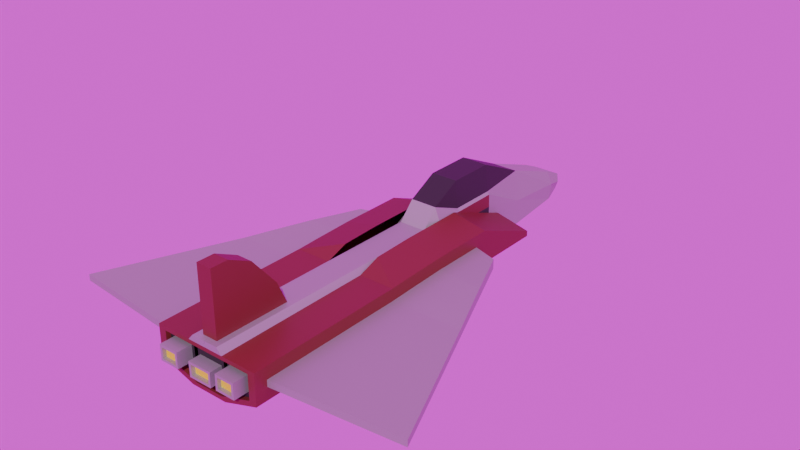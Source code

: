 # Source: PlayerShip1.blend  (saved by Blender 4.3.34; exported with 4.5.12 LTS)
import bpy
from mathutils import Matrix  # noqa: F401  (used for matrix-valued properties, if any)

bpy.ops.wm.read_factory_settings(use_empty=True)
scene = bpy.context.scene
scene.name = 'Scene'

# ---- collections
col_utils = bpy.data.collections.new('Utils'); scene.collection.children.link(col_utils)
col_working = bpy.data.collections.new('Working'); scene.collection.children.link(col_working)

# ---- images (referenced by path relative to the original .blend; pixels are not part of the script)
import os
ASSET_DIR = os.environ.get("B2B_ASSET_DIR", "")  # directory of the original .blend (textures are referenced by path, not embedded)
HERE = os.path.dirname(os.path.abspath(__file__))  # packed textures are extracted next to this script under _unpacked/

def load_image(name, relpath, width, height, colorspace="sRGB"):
    """Load a texture the original file referenced (path relative to the .blend, or extracted next to this script)."""
    p = next((c for c in (os.path.join(HERE, relpath), os.path.join(ASSET_DIR, relpath)) if relpath and os.path.exists(c)), "")
    if p:
        img = bpy.data.images.load(p, check_existing=True)
        img.name = name
    else:  # same state as the original file: an image datablock whose file is absent (Cycles renders it pink)
        img = bpy.data.images.new(name, width, height)
        img.source = "FILE"
        img.filepath = "//" + (relpath or name)
    img.colorspace_settings.name = colorspace
    return img
img_pretoria_gardens_4k_exr = load_image('pretoria_gardens_4k.exr', 'pretoria_gardens_4k.exr', 1024, 1024, 'Linear Rec.709')

# ---- materials (node trees are filled in below, after node groups)
mat_white_metal = bpy.data.materials.new('White Metal')
mat_white_metal.use_backface_culling = True
mat_white_metal.diffuse_color = (1.0, 1.0, 1.0, 1.0)
mat_black_metal = bpy.data.materials.new('Black Metal')
mat_black_metal.alpha_threshold = 0.0
mat_black_metal.roughness = 0.5
mat_black_metal.line_color = (0.0, 0.0, 0.0, 1.0)
mat_glow = bpy.data.materials.new('Glow')
mat_red_metal_001 = bpy.data.materials.new('Red Metal.001')

# ---- material node trees
mat_white_metal.use_nodes = True; mat_white_metal.node_tree.nodes.clear()
_N = mat_white_metal.node_tree.nodes; _L = mat_white_metal.node_tree.links
n0 = _N.new('ShaderNodeBsdfPrincipled'); n0.name = 'Principled BSDF'; n0.location = (10, 300)
n0.inputs[0].default_value = (0.403, 0.403, 0.403, 1.0)
n0.inputs[1].default_value = 0.5909
n0.inputs[2].default_value = 0.5818
n1 = _N.new('ShaderNodeOutputMaterial'); n1.name = 'Material Output'; n1.location = (300, 300)
_L.new(n0.outputs[0], n1.inputs[0])
n1.is_active_output = True
mat_black_metal.use_nodes = True; mat_black_metal.node_tree.nodes.clear()
_N = mat_black_metal.node_tree.nodes; _L = mat_black_metal.node_tree.links
n0 = _N.new('ShaderNodeOutputMaterial'); n0.name = 'Material Output'; n0.location = (300, 300)
n1 = _N.new('ShaderNodeBsdfPrincipled'); n1.name = 'Principled BSDF'; n1.location = (10, 300)
n1.inputs[0].default_value = (0.02356, 0.02356, 0.02356, 1.0)
n1.inputs[3].default_value = 1.45
_L.new(n1.outputs[0], n0.inputs[0])
n0.is_active_output = True
mat_glow.use_nodes = True; mat_glow.node_tree.nodes.clear()
_N = mat_glow.node_tree.nodes; _L = mat_glow.node_tree.links
n0 = _N.new('ShaderNodeBsdfPrincipled'); n0.name = 'Principled BSDF'; n0.location = (10, 300)
n0.inputs[0].default_value = (0.8004, 0.7902, 0.009103, 1.0)
n1 = _N.new('ShaderNodeOutputMaterial'); n1.name = 'Material Output'; n1.location = (300, 300)
_L.new(n0.outputs[0], n1.inputs[0])
n1.is_active_output = True
mat_red_metal_001.use_nodes = True; mat_red_metal_001.node_tree.nodes.clear()
_N = mat_red_metal_001.node_tree.nodes; _L = mat_red_metal_001.node_tree.links
n0 = _N.new('ShaderNodeBsdfPrincipled'); n0.name = 'Principled BSDF'; n0.location = (10, 300)
n0.inputs[0].default_value = (0.1682, 0.02611, 0.01904, 1.0)
n1 = _N.new('ShaderNodeOutputMaterial'); n1.name = 'Material Output'; n1.location = (300, 300)
_L.new(n0.outputs[0], n1.inputs[0])
n1.is_active_output = True

# ---- world
world_world = bpy.data.worlds.new('World'); scene.world = world_world
world_world.use_nodes = True; world_world.node_tree.nodes.clear()
_N = world_world.node_tree.nodes; _L = world_world.node_tree.links
n0 = _N.new('ShaderNodeOutputWorld'); n0.name = 'World Output'; n0.location = (300, 300)
n1 = _N.new('ShaderNodeBackground'); n1.name = 'Background'; n1.location = (10, 300)
n2 = _N.new('ShaderNodeTexEnvironment'); n2.name = 'Environment Texture'; n2.location = (-288, 277)
n2.image = img_pretoria_gardens_4k_exr
_L.new(n1.outputs[0], n0.inputs[0])
_L.new(n2.outputs[0], n1.inputs[0])
n0.is_active_output = True
world_world.color = (0.05088, 0.05088, 0.05088)
world_world.sun_shadow_jitter_overblur = 0.0

# ---- meshes
me_cube = bpy.data.meshes.new('Cube')
me_cube.from_pydata([(0.3048, -0.05549, -0.0254), (0.3048, 2.049, -0.4501), (0.2219, 2.049, 0.05811), (0.3048, 0.4384, -0.03938), (0.3048, 1.21, -0.0376), (0.2219, 1.211, 0.4501), (0.2219, 0.4379, 0.4501), (0.3048, 2.049, -0.8704), (0.3048, 1.211, -0.8704), (0.3048, -0.05592, -0.8704), (0.3048, 0.4379, -0.8704), (0.3048, 3.042, -0.5127), (0.2219, 3.042, -0.3055), (0.2773, 3.042, -0.7916), (0.2403, 3.36, -0.5944), (0.2219, 3.36, -0.4498), (0.1909, 3.36, -0.7407), (0.3048, -0.3203, -0.1596), (0.3048, -0.3203, -0.8704), (0.2214, -0.05592, 0.1902), (0.2633, 1.211, -5.96e-08), (0.2633, 0.4379, -5.96e-08), (0.2244, -0.3204, -0.09381), (0.0, 1.211, 0.4501), (0.0, 0.4379, 0.4501), (0.0, 2.049, -0.8704), (0.0, -0.05592, -0.8704), (0.0, 1.211, -0.8704), (0.0, 0.4379, -0.8704), (0.0, 3.042, -0.7916), (0.0, 3.36, -0.5944), (0.0, 3.36, -0.4498), (0.0, 3.36, -0.7407), (0.0, -0.3206, -0.8704), (0.0, 2.049, 0.0571), (0.0, -0.05592, 0.1902), (-0.002458, 3.042, -0.3066), (0.0, -0.3206, -0.09356), (0.3117, -0.3201, -0.2474), (0.3024, -0.3202, -0.8154), (0.3048, -0.05497, -0.8704), (0.3122, -0.05463, -0.2462), (0.3023, -0.05467, -0.8155), (0.3023, -0.05497, -0.8152), (0.3048, 0.4389, -0.8704), (0.3122, 0.4392, -0.2462), (0.3023, 0.4392, -0.8155), (0.3023, 0.4389, -0.8152), (0.3048, 1.209, -0.8704), (0.3122, 1.21, -0.2462), (0.3023, 1.21, -0.8155), (0.3023, 1.209, -0.8152), (0.0, -0.3206, -0.8276), (0.0, -0.3206, -0.2487), (0.0, -0.3206, -0.1596)], [], [(2, 1, 11, 12), (21, 6, 19), (2, 5, 20), (20, 5, 6, 21), (28, 10, 9, 26), (25, 7, 8, 27), (27, 8, 10, 28), (1, 7, 13, 11), (34, 2, 12, 36), (30, 14, 16, 32), (36, 12, 15, 31), (11, 13, 16, 14), (12, 11, 14, 15), (26, 9, 18, 33), (0, 19, 22, 17), (30, 31, 15, 14), (4, 20, 21, 3), (1, 2, 20, 4), (3, 21, 19, 0), (19, 35, 37, 22), (7, 25, 29, 13), (13, 29, 32, 16), (5, 23, 24, 6), (2, 34, 23, 5), (6, 24, 35, 19), (39, 18, 40, 43), (17, 38, 41, 0), (38, 39, 42, 41), (43, 40, 44, 47), (41, 42, 46, 45), (0, 41, 45, 3), (47, 44, 48, 51), (45, 46, 50, 49), (3, 45, 49, 4), (4, 49, 1), (7, 1, 49, 50), (7, 50, 8), (33, 18, 39, 52), (53, 38, 17, 54), (54, 17, 22, 37), (52, 39, 38, 53)])
me_cube.polygons.foreach_set('material_index', [0, 1, 1, 1, 0, 0, 0, 0, 0, 0, 0, 0, 0, 0, 0, 0, 0, 0, 0, 0, 0, 0, 1, 1, 1, 0, 3, 1, 0, 1, 3, 0, 1, 3, 0, 0, 0, 0, 0, 0, 0])
_uv = me_cube.uv_layers.new(name='UVMap')
_uv.uv.foreach_set('vector', [0.5, 0.5, 0.375, 0.5, 0.375, 0.5, 0.5, 0.5, 0.5, 0.6667, 0.625, 0.6667, 0.5, 0.75, 0.625, 0.5, 0.625, 0.5833, 0.5, 0.5833, 0.5, 0.5833, 0.625, 0.5833, 0.625, 0.6667, 0.5, 0.6667, 0.25, 0.6667, 0.375, 0.6667, 0.375, 0.75, 0.25, 0.75, 0.25, 0.5, 0.375, 0.5, 0.375, 0.5833, 0.25, 0.5833, 0.25, 0.5833, 0.375, 0.5833, 0.375, 0.6667, 0.25, 0.6667, 0.375, 0.5, 0.375, 0.5, 0.375, 0.5, 0.375, 0.5, 0.75, 0.5, 0.625, 0.5, 0.625, 0.5, 0.75, 0.5, 0.375, 0.375, 0.375, 0.5, 0.375, 0.5, 0.375, 0.375, 0.75, 0.5, 0.625, 0.5, 0.625, 0.5, 0.75, 0.5, 0.375, 0.5, 0.375, 0.5, 0.375, 0.5, 0.375, 0.5, 0.5, 0.5, 0.375, 0.5, 0.375, 0.5, 0.5, 0.5, 0.25, 0.75, 0.375, 0.75, 0.375, 0.75, 0.25, 0.75, 0.375, 0.75, 0.5, 0.75, 0.5, 0.75, 0.375, 0.75, 0.375, 0.375, 0.5, 0.375, 0.5, 0.5, 0.375, 0.5, 0.375, 0.5833, 0.5, 0.5833, 0.5, 0.6667, 0.375, 0.6667, 0.375, 0.5, 0.5, 0.5, 0.5, 0.5833, 0.375, 0.5833, 0.375, 0.6667, 0.5, 0.6667, 0.5, 0.75, 0.375, 0.75, 0.625, 0.75, 0.75, 0.75, 0.75, 0.75, 0.5, 0.75, 0.375, 0.5, 0.25, 0.5, 0.25, 0.5, 0.375, 0.5, 0.375, 0.5, 0.25, 0.5, 0.25, 0.5, 0.375, 0.5, 0.625, 0.5833, 0.75, 0.5833, 0.75, 0.6667, 0.625, 0.6667, 0.625, 0.5, 0.75, 0.5, 0.75, 0.5833, 0.625, 0.5833, 0.625, 0.6667, 0.75, 0.6667, 0.75, 0.75, 0.625, 0.75, 0.375, 0.75, 0.375, 0.75, 0.375, 0.75, 0.375, 0.75, 0.375, 0.75, 0.375, 0.75, 0.375, 0.75, 0.375, 0.75, 0.375, 0.75, 0.375, 0.75, 0.375, 0.75, 0.375, 0.75, 0.375, 0.75, 0.375, 0.75, 0.375, 0.75, 0.375, 0.75, 0.375, 0.75, 0.375, 0.75, 0.375, 0.75, 0.375, 0.75, 0.375, 0.75, 0.375, 0.75, 0.375, 0.75, 0.375, 0.75, 0.375, 0.75, 0.375, 0.75, 0.375, 0.75, 0.375, 0.75, 0.375, 0.75, 0.375, 0.75, 0.375, 0.75, 0.375, 0.75, 0.375, 0.75, 0.375, 0.75, 0.375, 0.75, 0.375, 0.75, 0.375, 0.75, 0.375, 0.75, 0.375, 0.5, 0.375, 0.5, 0.375, 0.5, 0.375, 0.75, 0.375, 0.75, 0.375, 0.5, 0.375, 0.75, 0.375, 0.5833, 0.25, 0.75, 0.375, 0.75, 0.375, 0.75, 0.25, 0.75, 0.25, 0.75, 0.375, 0.75, 0.375, 0.75, 0.25, 0.75, 0.25, 0.75, 0.375, 0.75, 0.3125, 0.75, 0.25, 0.75, 0.25, 0.75, 0.375, 0.75, 0.375, 0.75, 0.25, 0.75])
me_cube.materials.append(mat_white_metal)
me_cube.materials.append(mat_black_metal)
me_cube.materials.append(mat_glow)
me_cube.materials.append(mat_red_metal_001)
me_cube.update()
me_cube_001 = bpy.data.meshes.new('Cube.001')
me_cube_001.from_pydata([(0.8851, -1.832, -0.4807), (0.8851, -1.827, -0.3587), (0.8851, -4.208, -0.4807), (0.8851, -4.208, -0.3757), (0.8851, -1.464, -0.4807), (0.8851, -0.777, -0.4807), (0.8851, 0.09911, -0.4807), (0.8851, -0.7738, -0.3214), (0.8851, -1.456, -0.3433), (0.8851, 0.09911, -0.3214), (2.032, -1.812, -0.3587), (2.034, -1.816, -0.4807), (1.89, -1.47, -0.3433), (1.893, -1.477, -0.4807), (1.628, -0.8398, -0.3214), (1.629, -0.8428, -0.4807), (2.947, -4.011, -0.3757), (2.947, -4.011, -0.4807), (1.292, -0.03387, -0.4807), (1.292, -0.03387, -0.3214)], [], [(3, 2, 17, 16), (6, 9, 19, 18), (0, 4, 13, 11), (8, 1, 10, 12), (13, 12, 10, 11), (11, 10, 16, 17), (14, 12, 13, 15), (19, 14, 15, 18), (1, 3, 16, 10), (9, 7, 14, 19), (5, 6, 18, 15), (2, 0, 11, 17), (7, 8, 12, 14), (4, 5, 15, 13)])
_uv = me_cube_001.uv_layers.new(name='UVMap')
_uv.uv.foreach_set('vector', [0.375, 0.75, 0.375, 0.75, 0.375, 0.75, 0.375, 0.75, 0.375, 0.5988, 0.375, 0.5988, 0.375, 0.5988, 0.375, 0.5988, 0.375, 0.75, 0.375, 0.75, 0.375, 0.75, 0.375, 0.75, 0.375, 0.7491, 0.375, 0.75, 0.375, 0.75, 0.375, 0.7491, 0.375, 0.75, 0.375, 0.7491, 0.375, 0.75, 0.375, 0.75, 0.375, 0.75, 0.375, 0.75, 0.375, 0.75, 0.375, 0.75, 0.375, 0.6663, 0.375, 0.7491, 0.375, 0.75, 0.375, 0.6667, 0.375, 0.5988, 0.375, 0.6663, 0.375, 0.6667, 0.375, 0.5988, 0.375, 0.75, 0.375, 0.75, 0.375, 0.75, 0.375, 0.75, 0.375, 0.5988, 0.375, 0.6663, 0.375, 0.6663, 0.375, 0.5988, 0.375, 0.6667, 0.375, 0.5988, 0.375, 0.5988, 0.375, 0.6667, 0.375, 0.75, 0.375, 0.75, 0.375, 0.75, 0.375, 0.75, 0.375, 0.6663, 0.375, 0.7491, 0.375, 0.7491, 0.375, 0.6663, 0.375, 0.75, 0.375, 0.6667, 0.375, 0.6667, 0.375, 0.75])
me_cube_001.materials.append(mat_white_metal)
me_cube_001.materials.append(mat_black_metal)
me_cube_001.materials.append(mat_glow)
me_cube_001.materials.append(mat_red_metal_001)
me_cube_001.update()
me_cube_002 = bpy.data.meshes.new('Cube.002')
me_cube_002.from_pydata([(0.8851, -1.832, -0.4807), (0.8851, -1.827, -0.3587), (0.3048, -1.464, -0.02538), (0.8851, -4.208, -0.4807), (0.3048, 1.464, -0.4501), (0.3048, -0.777, -0.00337), (0.3048, 0.2981, -0.00337), (0.3048, 1.464, -0.8704), (0.3048, 0.2981, -0.8704), (0.3048, -1.464, -0.8704), (0.3048, -0.777, -0.8704), (0.8851, -4.208, -0.3757), (0.2456, -4.407, -0.2397), (0.2358, -4.407, -0.8088), (0.3048, -1.832, -0.1598), (0.3048, -1.832, -0.8704), (0.8851, -1.464, -0.4807), (0.8851, 1.464, -0.6797), (0.8851, -0.777, -0.4807), (0.8851, 0.09911, -0.4807), (0.8851, -0.7738, -0.3214), (0.8851, -1.456, -0.3433), (0.8851, 1.464, -0.5895), (0.8851, 0.09911, -0.3214), (0.8851, -1.464, -0.6797), (0.8851, -1.832, -0.6797), (0.7643, -4.407, -0.2397), (0.8851, -1.832, -0.1598), (0.7643, -4.407, -0.6351), (0.8851, -1.464, -0.1444), (0.8851, -0.777, -0.6797), (0.8851, 0.2981, -0.6797), (0.8851, 0.2981, -0.1224), (0.8851, -0.777, -0.1224), (0.3048, -4.407, -0.1781), (0.3048, -4.407, -0.8704), (0.8851, -4.407, -0.1781), (0.8851, -4.407, -0.6797), (0.3579, -4.327, -0.3235), (0.3554, -4.327, -0.5724), (0.6805, -4.327, -0.3235), (0.6805, -4.327, -0.5744), (0.7643, -4.327, -0.2397), (0.7643, -4.327, -0.6351), (0.3947, -4.58, -0.3606), (0.3929, -4.58, -0.5356), (0.6434, -4.58, -0.3606), (0.6434, -4.58, -0.5371), (0.3579, -4.58, -0.3235), (0.3554, -4.58, -0.5724), (0.6805, -4.58, -0.3235), (0.6805, -4.58, -0.5744), (0.3947, -4.517, -0.3606), (0.3929, -4.517, -0.5356), (0.6434, -4.517, -0.3606), (0.6434, -4.517, -0.5371), (0.2456, -4.327, -0.2397), (0.2358, -4.327, -0.8088)], [], [(2, 14, 27, 29), (8, 7, 17, 31), (26, 12, 56, 42), (7, 4, 22, 17), (4, 6, 32, 22), (9, 10, 30, 24), (6, 5, 33, 32), (15, 9, 24, 25), (5, 2, 29, 33), (14, 34, 36, 27), (22, 32, 31, 17), (35, 15, 25, 37), (10, 8, 31, 30), (16, 0, 25, 24), (11, 1, 27, 36), (0, 3, 37, 25), (1, 21, 29, 27), (3, 11, 36, 37), (19, 18, 30, 31), (18, 16, 24, 30), (23, 19, 31, 32), (20, 23, 32, 33), (21, 20, 33, 29), (28, 26, 42, 43), (12, 26, 36, 34), (28, 13, 35, 37), (26, 28, 37, 36), (41, 40, 50, 51), (13, 28, 43, 57), (39, 38, 56, 57), (38, 40, 42, 56), (41, 39, 57, 43), (40, 41, 43, 42), (45, 47, 55, 53), (40, 38, 48, 50), (39, 41, 51, 49), (38, 39, 49, 48), (45, 44, 48, 49), (44, 46, 50, 48), (47, 45, 49, 51), (46, 47, 51, 50), (52, 53, 55, 54), (44, 45, 53, 52), (47, 46, 54, 55), (46, 44, 52, 54)])
me_cube_002.polygons.foreach_set('material_index', [3, 3, 3, 3, 3, 3, 3, 3, 3, 3, 3, 3, 3, 3, 3, 3, 3, 3, 3, 3, 3, 3, 3, 3, 3, 3, 3, 0, 3, 1, 1, 1, 1, 0, 0, 0, 0, 0, 0, 0, 0, 2, 0, 0, 0])
_uv = me_cube_002.uv_layers.new(name='UVMap')
_uv.uv.foreach_set('vector', [0.375, 0.75, 0.375, 0.75, 0.375, 0.75, 0.375, 0.75, 0.375, 0.5833, 0.375, 0.5, 0.375, 0.5, 0.375, 0.5833, 0.375, 0.75, 0.375, 0.75, 0.375, 0.75, 0.375, 0.75, 0.375, 0.5, 0.375, 0.5, 0.375, 0.5, 0.375, 0.5, 0.375, 0.5, 0.375, 0.5833, 0.375, 0.5833, 0.375, 0.5, 0.375, 0.75, 0.375, 0.6667, 0.375, 0.6667, 0.375, 0.75, 0.375, 0.5833, 0.375, 0.6667, 0.375, 0.6667, 0.375, 0.5833, 0.375, 0.75, 0.375, 0.75, 0.375, 0.75, 0.375, 0.75, 0.375, 0.6667, 0.375, 0.75, 0.375, 0.75, 0.375, 0.6667, 0.375, 0.75, 0.375, 0.75, 0.375, 0.75, 0.375, 0.75, 0.375, 0.5, 0.375, 0.5833, 0.375, 0.5833, 0.375, 0.5, 0.375, 0.75, 0.375, 0.75, 0.375, 0.75, 0.375, 0.75, 0.375, 0.6667, 0.375, 0.5833, 0.375, 0.5833, 0.375, 0.6667, 0.375, 0.75, 0.375, 0.75, 0.375, 0.75, 0.375, 0.75, 0.375, 0.75, 0.375, 0.75, 0.375, 0.75, 0.375, 0.75, 0.375, 0.75, 0.375, 0.75, 0.375, 0.75, 0.375, 0.75, 0.375, 0.75, 0.375, 0.7491, 0.375, 0.75, 0.375, 0.75, 0.375, 0.75, 0.375, 0.75, 0.375, 0.75, 0.375, 0.75, 0.375, 0.5988, 0.375, 0.6667, 0.375, 0.6667, 0.375, 0.5833, 0.375, 0.6667, 0.375, 0.75, 0.375, 0.75, 0.375, 0.6667, 0.375, 0.5988, 0.375, 0.5988, 0.375, 0.5833, 0.375, 0.5833, 0.375, 0.6663, 0.375, 0.5988, 0.375, 0.5833, 0.375, 0.6667, 0.375, 0.7491, 0.375, 0.6663, 0.375, 0.6667, 0.375, 0.75, 0.375, 0.75, 0.375, 0.75, 0.375, 0.75, 0.375, 0.75, 0.375, 0.75, 0.375, 0.75, 0.375, 0.75, 0.375, 0.75, 0.375, 0.75, 0.375, 0.75, 0.375, 0.75, 0.375, 0.75, 0.375, 0.75, 0.375, 0.75, 0.375, 0.75, 0.375, 0.75, 0.375, 0.75, 0.375, 0.75, 0.375, 0.75, 0.375, 0.75, 0.375, 0.75, 0.375, 0.75, 0.375, 0.75, 0.375, 0.75, 0.375, 0.75, 0.375, 0.75, 0.375, 0.75, 0.375, 0.75, 0.375, 0.75, 0.375, 0.75, 0.375, 0.75, 0.375, 0.75, 0.375, 0.75, 0.375, 0.75, 0.375, 0.75, 0.375, 0.75, 0.375, 0.75, 0.375, 0.75, 0.375, 0.75, 0.375, 0.75, 0.375, 0.75, 0.375, 0.75, 0.375, 0.75, 0.375, 0.75, 0.375, 0.75, 0.375, 0.75, 0.375, 0.75, 0.375, 0.75, 0.375, 0.75, 0.375, 0.75, 0.375, 0.75, 0.375, 0.75, 0.375, 0.75, 0.375, 0.75, 0.375, 0.75, 0.375, 0.75, 0.375, 0.75, 0.375, 0.75, 0.375, 0.75, 0.375, 0.75, 0.375, 0.75, 0.375, 0.75, 0.375, 0.75, 0.375, 0.75, 0.375, 0.75, 0.375, 0.75, 0.375, 0.75, 0.375, 0.75, 0.375, 0.75, 0.375, 0.75, 0.375, 0.75, 0.375, 0.75, 0.375, 0.75, 0.375, 0.75, 0.375, 0.75, 0.375, 0.75, 0.375, 0.75, 0.375, 0.75, 0.375, 0.75, 0.375, 0.75, 0.375, 0.75, 0.375, 0.75, 0.375, 0.75, 0.375, 0.75, 0.375, 0.75, 0.375, 0.75, 0.375, 0.75, 0.375, 0.75])
me_cube_002.materials.append(mat_white_metal)
me_cube_002.materials.append(mat_black_metal)
me_cube_002.materials.append(mat_glow)
me_cube_002.materials.append(mat_red_metal_001)
me_cube_002.update()
me_cube_003 = bpy.data.meshes.new('Cube.003')
me_cube_003.from_pydata([(0.1261, -4.311, -0.08254), (0.2456, -4.407, -0.2397), (0.2358, -4.407, -0.8088), (0.1261, -3.079, -0.08254), (0.3048, -0.3204, -0.1597), (0.3048, -0.3203, -0.8704), (0.2219, -4.407, -0.08254), (0.1261, -4.311, 0.288), (0.1261, -3.246, 0.288), (0.1261, -4.311, 0.7727), (0.1261, -3.651, 0.7727), (0.1261, -4.311, 0.9518), (0.1261, -4.027, 0.9518), (0.2246, -0.3206, -0.09304), (0.0, -4.407, -0.1781), (0.0, -4.407, -0.8704), (0.0, -0.3206, -0.8704), (0.0, -4.311, -0.08254), (0.0, -3.079, -0.08254), (0.0, -4.311, 0.288), (0.0, -3.246, 0.288), (0.0, -4.311, 0.7727), (0.0, -3.651, 0.7727), (0.0, -4.311, 0.9518), (0.0, -4.027, 0.9518), (0.000543, -4.407, -0.08779), (0.0, -0.3206, -0.09304), (0.3048, -4.407, -0.1781), (0.0, -4.407, -0.2397), (0.3048, -4.407, -0.8704), (0.0, -4.407, -0.8088), (0.0, -4.327, -0.4046), (0.0, -4.327, -0.644), (0.2004, -4.327, -0.4046), (0.192, -4.327, -0.644), (0.3122, -4.327, -0.2464), (0.3023, -4.327, -0.8155), (0.0, -4.327, -0.2397), (0.0, -4.327, -0.8088), (0.0, -4.528, -0.4395), (0.0, -4.528, -0.609), (0.1642, -4.528, -0.4395), (0.1583, -4.528, -0.609), (0.2004, -4.528, -0.4046), (0.192, -4.528, -0.644), (0.0, -4.528, -0.4046), (0.0, -4.528, -0.644), (0.0, -4.461, -0.4395), (0.0, -4.461, -0.609), (0.1642, -4.461, -0.4395), (0.1583, -4.461, -0.609), (0.3048, -4.327, -0.1777), (0.222, -4.318, -0.08276), (0.0, -4.327, -0.8704), (0.3048, -4.329, -0.8704), (0.3122, -0.3199, -0.2462), (0.3023, -0.32, -0.8155), (0.3023, -0.3203, -0.8152)], [], [(16, 5, 54, 53), (3, 0, 52, 13), (18, 3, 13, 26), (7, 8, 10, 9), (17, 0, 7, 19), (0, 3, 8, 7), (19, 7, 9, 21), (21, 9, 11, 23), (9, 10, 12, 11), (4, 13, 52, 51), (27, 6, 25, 14), (10, 22, 24, 12), (12, 24, 23, 11), (8, 20, 22, 10), (0, 17, 25, 6), (3, 18, 20, 8), (28, 1, 27, 14), (2, 30, 15, 29), (32, 34, 44, 46), (1, 28, 37, 35), (30, 2, 36, 38), (33, 34, 36, 35), (32, 31, 37, 38), (31, 33, 35, 37), (34, 32, 38, 36), (41, 39, 47, 49), (33, 31, 45, 43), (34, 33, 43, 44), (41, 42, 44, 43), (49, 47, 48, 50), (42, 41, 49, 50), (40, 42, 50, 48), (43, 45, 39, 41), (44, 42, 40, 46), (27, 1, 35, 51), (51, 52, 6, 27), (52, 0, 6), (29, 54, 36, 2), (53, 54, 29, 15), (51, 35, 55, 4), (35, 36, 56, 55), (36, 54, 5, 57)])
me_cube_003.polygons.foreach_set('material_index', [0, 0, 0, 3, 3, 3, 3, 3, 3, 0, 0, 3, 3, 3, 0, 3, 3, 3, 0, 3, 3, 1, 0, 1, 1, 0, 0, 0, 0, 2, 0, 0, 0, 0, 3, 0, 0, 0, 0, 3, 1, 0])
_uv = me_cube_003.uv_layers.new(name='UVMap')
_uv.uv.foreach_set('vector', [0.25, 0.75, 0.375, 0.75, 0.375, 0.75, 0.25, 0.75, 0.679, 0.75, 0.679, 0.75, 0.625, 0.75, 0.625, 0.75, 0.75, 0.75, 0.679, 0.75, 0.625, 0.75, 0.75, 0.75, 0.679, 0.75, 0.679, 0.75, 0.679, 0.75, 0.679, 0.75, 0.75, 0.75, 0.679, 0.75, 0.679, 0.75, 0.75, 0.75, 0.679, 0.75, 0.679, 0.75, 0.679, 0.75, 0.679, 0.75, 0.75, 0.75, 0.679, 0.75, 0.679, 0.75, 0.75, 0.75, 0.75, 0.75, 0.679, 0.75, 0.679, 0.75, 0.75, 0.75, 0.679, 0.75, 0.679, 0.75, 0.679, 0.75, 0.679, 0.75, 0.375, 0.75, 0.5, 0.75, 0.5, 0.75, 0.375, 0.75, 0.375, 0.75, 0.5, 0.75, 0.5, 0.875, 0.375, 0.875, 0.679, 0.75, 0.75, 0.75, 0.75, 0.75, 0.679, 0.75, 0.679, 0.75, 0.75, 0.75, 0.75, 0.75, 0.679, 0.75, 0.679, 0.75, 0.75, 0.75, 0.75, 0.75, 0.679, 0.75, 0.679, 0.75, 0.75, 0.75, 0.75, 0.75, 0.625, 0.75, 0.679, 0.75, 0.75, 0.75, 0.75, 0.75, 0.679, 0.75, 0.375, 0.8497, 0.375, 0.75, 0.375, 0.75, 0.375, 0.875, 0.375, 0.75, 0.375, 0.8497, 0.375, 0.875, 0.375, 0.75, 0.375, 0.831, 0.375, 0.7687, 0.375, 0.7687, 0.375, 0.831, 0.375, 0.75, 0.375, 0.8497, 0.375, 0.8497, 0.375, 0.75, 0.375, 0.8497, 0.375, 0.75, 0.375, 0.75, 0.375, 0.8497, 0.375, 0.7682, 0.375, 0.7687, 0.375, 0.75, 0.375, 0.75, 0.375, 0.831, 0.375, 0.8316, 0.375, 0.8497, 0.375, 0.8497, 0.375, 0.8316, 0.375, 0.7682, 0.375, 0.75, 0.375, 0.8497, 0.375, 0.7687, 0.375, 0.831, 0.375, 0.8497, 0.375, 0.75, 0.375, 0.7794, 0.375, 0.8204, 0.375, 0.8204, 0.375, 0.7794, 0.375, 0.7682, 0.375, 0.8316, 0.375, 0.8316, 0.375, 0.7682, 0.375, 0.7687, 0.375, 0.7682, 0.375, 0.7682, 0.375, 0.7687, 0.375, 0.7794, 0.375, 0.7799, 0.375, 0.7687, 0.375, 0.7682, 0.375, 0.7794, 0.375, 0.8204, 0.375, 0.8198, 0.375, 0.7799, 0.375, 0.7799, 0.375, 0.7794, 0.375, 0.7794, 0.375, 0.7799, 0.375, 0.8198, 0.375, 0.7799, 0.375, 0.7799, 0.375, 0.8198, 0.375, 0.7682, 0.375, 0.8316, 0.375, 0.8204, 0.375, 0.7794, 0.375, 0.7687, 0.375, 0.7799, 0.375, 0.8198, 0.375, 0.831, 0.375, 0.75, 0.375, 0.75, 0.375, 0.75, 0.375, 0.75, 0.375, 0.75, 0.5, 0.75, 0.5, 0.75, 0.375, 0.75, 0.625, 0.75, 0.679, 0.75, 0.625, 0.75, 0.375, 0.75, 0.375, 0.75, 0.375, 0.75, 0.375, 0.75, 0.25, 0.75, 0.375, 0.75, 0.375, 0.75, 0.25, 0.75, 0.375, 0.75, 0.375, 0.75, 0.375, 0.75, 0.375, 0.75, 0.375, 0.75, 0.375, 0.75, 0.375, 0.75, 0.375, 0.75, 0.375, 0.75, 0.375, 0.75, 0.375, 0.75, 0.375, 0.75])
me_cube_003.materials.append(mat_white_metal)
me_cube_003.materials.append(mat_black_metal)
me_cube_003.materials.append(mat_glow)
me_cube_003.materials.append(mat_red_metal_001)
me_cube_003.update()

# ---- objects
ob_shipmesh = bpy.data.objects.new('ShipMesh', me_cube)
ob_shipmesh_001 = bpy.data.objects.new('ShipMesh.001', me_cube_001)
ob_shipmesh_002 = bpy.data.objects.new('ShipMesh.002', me_cube_002)
ob_shipmesh_003 = bpy.data.objects.new('ShipMesh.003', me_cube_003)

# ---- transforms, parenting, visibility, modifiers, constraints
ob_shipmesh.location = (0.0, 0.0, 0.1459)
ob_shipmesh.scale = (0.2041, 0.2041, 0.2041)
_m = ob_shipmesh.modifiers.new('Mirror', 'MIRROR')
_m.use_clip = True
ob_shipmesh_001.location = (0.0, 0.0, 0.1459)
ob_shipmesh_001.scale = (0.2041, 0.2041, 0.2041)
_m = ob_shipmesh_001.modifiers.new('Mirror', 'MIRROR')
_m.use_clip = True
ob_shipmesh_002.location = (0.0, 0.0, 0.1459)
ob_shipmesh_002.scale = (0.2041, 0.2041, 0.2041)
_m = ob_shipmesh_002.modifiers.new('Mirror', 'MIRROR')
_m.use_clip = True
ob_shipmesh_003.location = (0.0, 0.0, 0.1459)
ob_shipmesh_003.scale = (0.2041, 0.2041, 0.2041)
_m = ob_shipmesh_003.modifiers.new('Mirror', 'MIRROR')
_m.use_clip = True

# ---- collection membership
col_working.objects.link(ob_shipmesh)
col_working.objects.link(ob_shipmesh_001)
col_working.objects.link(ob_shipmesh_002)
col_working.objects.link(ob_shipmesh_003)

# ---- scene / render settings (as saved in the file)
scene.frame_start = 1; scene.frame_end = 250; scene.frame_set(1)
scene.render.engine = 'BLENDER_EEVEE_NEXT'
scene.render.compositor_device = 'GPU'
scene.cycles.time_limit = 30.0
scene.eevee.use_raytracing = True
bpy.context.view_layer.update()

# ---- added for rendering (the .blend has no active camera and no usable light): camera, sun
cam_auto = bpy.data.cameras.new('AutoCamera')
cam_auto.lens = 50.0
cam_auto.sensor_width = 36.0
cam_auto.clip_end = 1000.0
ob_auto_camera = bpy.data.objects.new('AutoCamera', cam_auto)
scene.collection.objects.link(ob_auto_camera)
ob_auto_camera.location = (1.89912, -2.40346, 1.67354)
ob_auto_camera.rotation_euler = (1.09748, -7.21219e-08, 0.694738)
scene.camera = ob_auto_camera
light_auto_sun = bpy.data.lights.new('AutoSun', 'SUN')
light_auto_sun.energy = 3.0
light_auto_sun.angle = 0.0523599
ob_auto_sun = bpy.data.objects.new('AutoSun', light_auto_sun)
scene.collection.objects.link(ob_auto_sun)
ob_auto_sun.rotation_euler = (0.872665, 0.174533, 0.523599)
bpy.context.view_layer.update()
